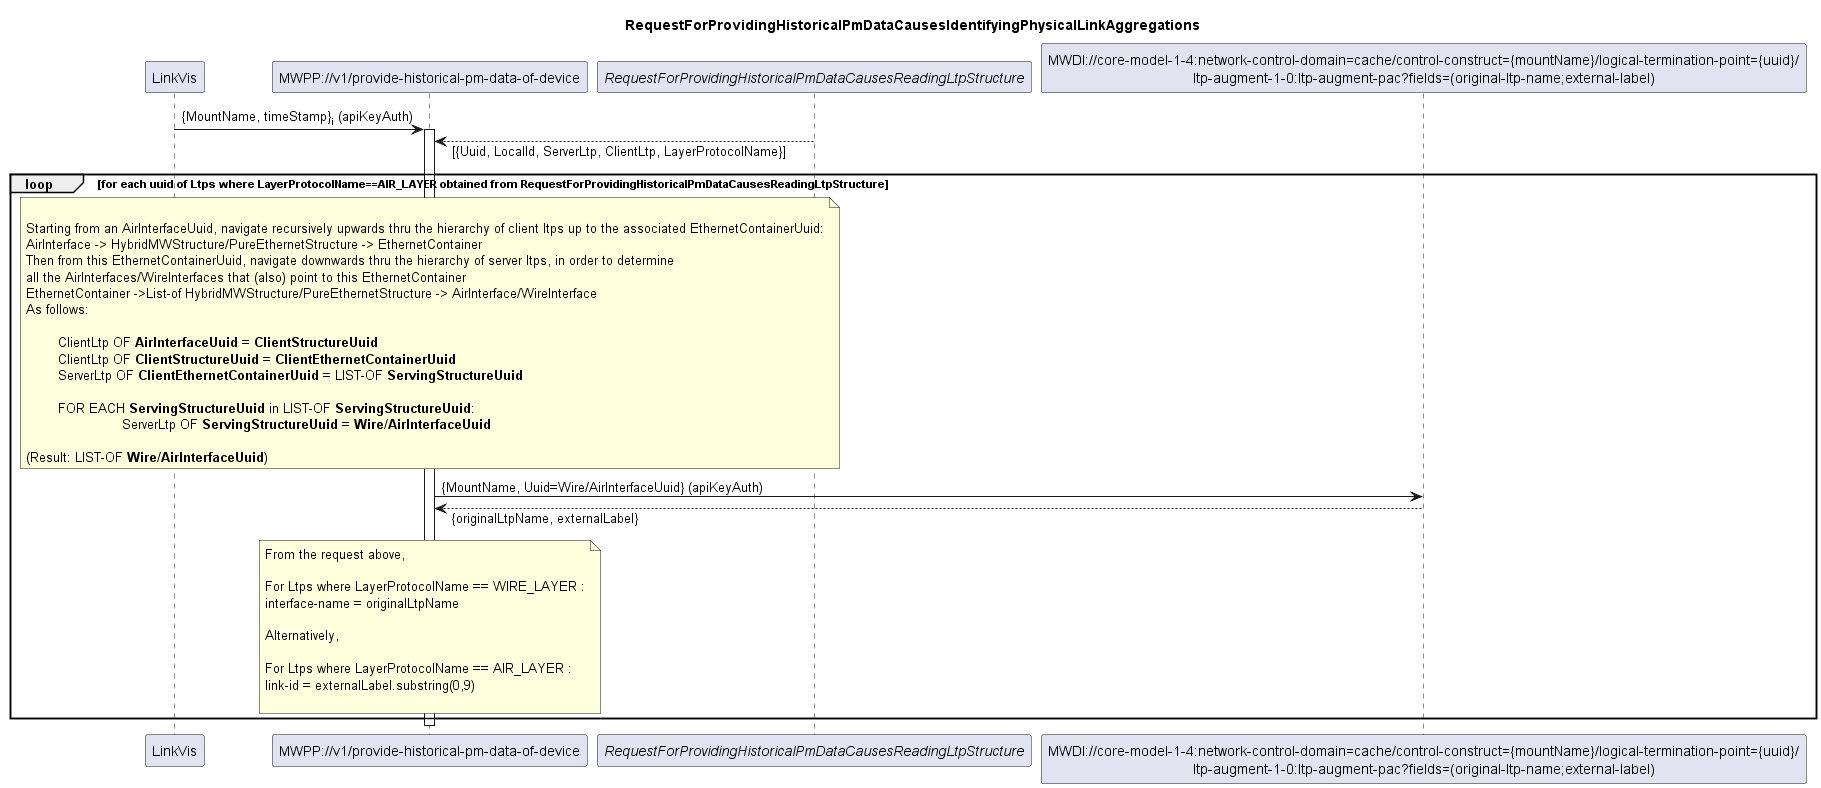

The diagram above was rendered by PlantUML. Its source (embedded in the PNG):
@startuml 002_IdentifyingPhysicalLinkAggregations
skinparam responseMessageBelowArrow true

title
RequestForProvidingHistoricalPmDataCausesIdentifyingPhysicalLinkAggregations
end title

participant "LinkVis" as LinkVis
participant "MWPP://v1/provide-historical-pm-data-of-device" as MWPP
participant "<i>RequestForProvidingHistoricalPmDataCausesReadingLtpStructure</i>" as LTPs
participant "MWDI://core-model-1-4:network-control-domain=cache/control-construct={mountName}/logical-termination-point={uuid}/\nltp-augment-1-0:ltp-augment-pac?fields=(original-ltp-name;external-label)" as LtpDesignation

LinkVis -> MWPP: {MountName, timeStamp}<sub>i</sub> (apiKeyAuth)
activate MWPP

LTPs --> MWPP: [{Uuid, LocalId, ServerLtp, ClientLtp, LayerProtocolName}]

loop for each uuid of Ltps where LayerProtocolName==AIR_LAYER obtained from RequestForProvidingHistoricalPmDataCausesReadingLtpStructure

	note over MWPP

	Starting from an AirInterfaceUuid, navigate recursively upwards thru the hierarchy of client ltps up to the associated EthernetContainerUuid:
	AirInterface -> HybridMWStructure/PureEthernetStructure -> EthernetContainer
	Then from this EthernetContainerUuid, navigate downwards thru the hierarchy of server ltps, in order to determine 
	all the AirInterfaces/WireInterfaces that (also) point to this EthernetContainer
	EthernetContainer ->List-of HybridMWStructure/PureEthernetStructure -> AirInterface/WireInterface
	As follows:

		ClientLtp OF **AirInterfaceUuid** = **ClientStructureUuid** 
		ClientLtp OF **ClientStructureUuid** = **ClientEthernetContainerUuid**
		ServerLtp OF **ClientEthernetContainerUuid** = LIST-OF **ServingStructureUuid**	

		FOR EACH **ServingStructureUuid** in LIST-OF **ServingStructureUuid**:	
				ServerLtp OF **ServingStructureUuid** = **Wire/AirInterfaceUuid**

	(Result: LIST-OF **Wire/AirInterfaceUuid**)
	end note

	MWPP -> LtpDesignation: {MountName, Uuid=Wire/AirInterfaceUuid} (apiKeyAuth)
	LtpDesignation --> MWPP: {originalLtpName, externalLabel}

	note over MWPP
	From the request above,

	For Ltps where LayerProtocolName == WIRE_LAYER :
	interface-name = originalLtpName 

	Alternatively,

	For Ltps where LayerProtocolName == AIR_LAYER :
	link-id = externalLabel.substring(0,9)

	end note

end
deactivate MWPP

@enduml